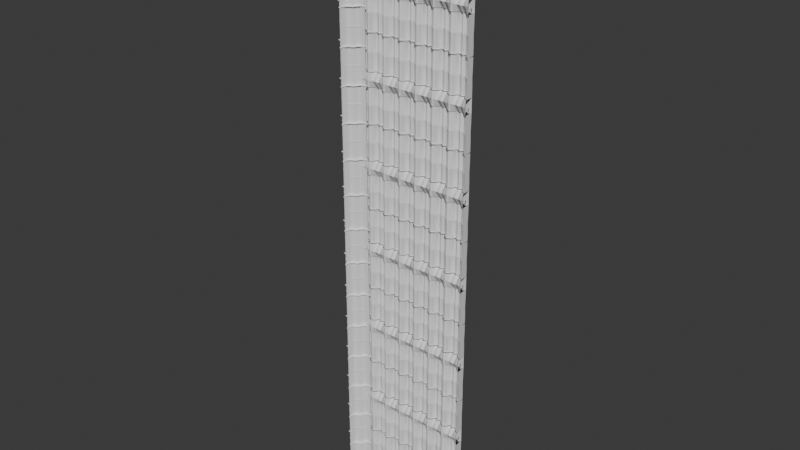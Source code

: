 # Source: Tower.blend  (saved by Blender 4.0.36; exported with 4.5.12 LTS)
import bpy
from mathutils import Matrix  # noqa: F401  (used for matrix-valued properties, if any)

bpy.ops.wm.read_factory_settings(use_empty=True)
scene = bpy.context.scene
scene.name = 'Scene'

# ---- collections
col_collection = bpy.data.collections.new('Collection'); scene.collection.children.link(col_collection)

# ---- materials (node trees are filled in below, after node groups)
mat_material = bpy.data.materials.new('Material')
mat_material.alpha_threshold = 0.0
mat_material.use_transparent_shadow = False
mat_material.roughness = 0.5
mat_material.line_color = (0.0, 0.0, 0.0, 1.0)

# ---- node groups
ng_auto_smooth = bpy.data.node_groups.new('Auto Smooth', 'GeometryNodeTree')
_s = ng_auto_smooth.interface.new_socket(name='Geometry', in_out='OUTPUT', socket_type='NodeSocketGeometry')
_s = ng_auto_smooth.interface.new_socket(name='Geometry', in_out='INPUT', socket_type='NodeSocketGeometry')
_s = ng_auto_smooth.interface.new_socket(name='Angle', in_out='INPUT', socket_type='NodeSocketFloat')
_s.subtype = 'ANGLE'
_s.min_value = 0.0
_s.max_value = 3.142
ng_auto_smooth.is_modifier = True
_N = ng_auto_smooth.nodes; _L = ng_auto_smooth.links
n0 = _N.new('NodeGroupOutput'); n0.name = 'Group Output'; n0.location = (480, -100)
n1 = _N.new('NodeGroupInput'); n1.name = 'Group Input'; n1.location = (-420, -300)
n2 = _N.new('NodeGroupInput'); n2.name = 'Group Input.001'; n2.location = (-60, -100)
n3 = _N.new('GeometryNodeSetShadeSmooth'); n3.name = 'Set Shade Smooth'; n3.location = (120, -100)
n3.domain = 'EDGE'
n4 = _N.new('GeometryNodeSetShadeSmooth'); n4.name = 'Set Shade Smooth.001'; n4.location = (300, -100)
n5 = _N.new('GeometryNodeInputMeshEdgeAngle'); n5.name = 'Edge Angle'; n5.location = (-420, -220)
n6 = _N.new('GeometryNodeInputEdgeSmooth'); n6.name = 'Is Edge Smooth'; n6.location = (-60, -160)
n7 = _N.new('GeometryNodeInputShadeSmooth'); n7.name = 'Is Face Smooth'; n7.location = (-240, -340)
n8 = _N.new('FunctionNodeBooleanMath'); n8.name = 'Boolean Math'; n8.location = (-60, -220)
n9 = _N.new('FunctionNodeCompare'); n9.name = 'Compare'; n9.location = (-240, -180)
n9.operation = 'LESS_EQUAL'
_L.new(n5.outputs[0], n9.inputs[0])
_L.new(n4.outputs[0], n0.inputs[0])
_L.new(n1.outputs[1], n9.inputs[1])
_L.new(n9.outputs[0], n8.inputs[0])
_L.new(n7.outputs[0], n8.inputs[1])
_L.new(n2.outputs[0], n3.inputs[0])
_L.new(n6.outputs[0], n3.inputs[1])
_L.new(n3.outputs[0], n4.inputs[0])
_L.new(n8.outputs[0], n3.inputs[2])
n0.is_active_output = True

# ---- material node trees
mat_material.use_nodes = True; mat_material.node_tree.nodes.clear()
_N = mat_material.node_tree.nodes; _L = mat_material.node_tree.links
n0 = _N.new('ShaderNodeOutputMaterial'); n0.name = 'Material Output'; n0.location = (300, 300)
n1 = _N.new('ShaderNodeBsdfPrincipled'); n1.name = 'Principled BSDF'; n1.location = (10, 300)
n1.inputs[3].default_value = 1.45
_L.new(n1.outputs[0], n0.inputs[0])
n0.is_active_output = True

# ---- world
world_world = bpy.data.worlds.new('World'); scene.world = world_world
world_world.use_nodes = True; world_world.node_tree.nodes.clear()
_N = world_world.node_tree.nodes; _L = world_world.node_tree.links
n0 = _N.new('ShaderNodeOutputWorld'); n0.name = 'World Output'; n0.location = (300, 300)
n1 = _N.new('ShaderNodeBackground'); n1.name = 'Background'; n1.location = (10, 300)
n1.inputs[0].default_value = (0.05088, 0.05088, 0.05088, 1.0)
_L.new(n1.outputs[0], n0.inputs[0])
n0.is_active_output = True
world_world.color = (0.05088, 0.05088, 0.05088)
world_world.use_sun_shadow = False
world_world.sun_shadow_jitter_overblur = 0.0

# ---- meshes
me_cube = bpy.data.meshes.new('Cube')
me_cube.from_pydata([(1.0, -0.2853, 0.0), (1.0, 0.6493, 0.0), (1.0, -0.2853, -3.987), (1.0, 0.6493, -3.987), (0.5, 0.237, 0.0), (0.0, 0.1909, 0.0), (0.5, -0.2853, -3.987), (0.0, -0.2853, -3.987), (0.0, 0.1909, -3.987), (0.5, 0.237, -3.987), (0.0, -0.2853, 0.0), (0.5, -0.2853, 0.0), (0.3765, 0.01661, 0.0), (0.3765, -0.2853, -3.987), (0.3765, 0.01661, -3.987), (0.3765, -0.2853, 0.0), (0.6667, 0.4234, -3.987), (0.8333, 0.4697, -3.987), (0.6667, -0.2853, 0.0), (0.8333, -0.2853, 0.0), (0.8333, 0.4697, 0.0), (0.6667, 0.4234, 0.0), (0.8333, -0.2853, -3.987), (0.6667, -0.2853, -3.987), (0.3012, -0.002556, 0.0), (0.2259, 0.01633, 0.0), (0.1506, 0.0656, 0.0), (0.07529, 0.1369, 0.0), (0.3012, -0.2853, -3.987), (0.2259, -0.2853, -3.987), (0.1506, -0.2853, -3.987), (0.07529, -0.2853, -3.987), (0.07529, 0.1369, -3.987), (0.1506, 0.0656, -3.987), (0.2259, 0.01633, -3.987), (0.3012, -0.002556, -3.987), (0.07529, -0.2853, 0.0), (0.1506, -0.2853, 0.0), (0.2259, -0.2853, 0.0), (0.3012, -0.2853, 0.0), (0.4382, 0.09079, -3.987), (0.4382, -0.2853, 0.0), (0.4382, 0.09079, 0.0), (0.4382, -0.2853, -3.987), (1.0, -0.2853, -0.9874), (1.0, -0.2408, -1.987), (1.0, -0.2853, -2.987), (1.0, 0.5196, -2.115), (1.0, 0.5641, -1.987), (1.0, 0.5196, -1.859), (0.0, 0.06121, -1.859), (0.0, 0.1057, -1.987), (0.0, 0.06121, -2.115), (0.5, 0.1073, -1.859), (0.5, 0.1518, -1.987), (0.5, 0.1073, -2.115), (0.5, -0.2853, -0.9874), (0.5, -0.2408, -1.987), (0.5, -0.2853, -2.987), (0.0, -0.2853, -0.9874), (0.0, -0.2408, -1.987), (0.0, -0.2853, -2.987), (0.3765, -0.2853, -0.9874), (0.3765, -0.2408, -1.987), (0.3765, -0.2853, -2.987), (0.3765, -0.1131, -1.859), (0.3765, -0.0686, -1.987), (0.3765, -0.1131, -2.115), (0.8333, -0.2853, -0.9874), (0.8333, -0.2408, -1.987), (0.8333, -0.2853, -2.987), (0.6667, -0.2853, -0.9874), (0.6667, -0.2408, -1.987), (0.6667, -0.2853, -2.987), (0.6667, 0.2937, -1.859), (0.6667, 0.3382, -1.987), (0.6667, 0.2937, -2.115), (0.8333, 0.34, -1.859), (0.8333, 0.3845, -1.987), (0.8333, 0.34, -2.115), (0.07529, 0.007168, -1.859), (0.07529, 0.05168, -1.987), (0.07529, 0.007168, -2.115), (0.1506, -0.06412, -1.859), (0.1506, -0.01961, -1.987), (0.1506, -0.06412, -2.115), (0.2259, -0.1134, -1.859), (0.2259, -0.06887, -1.987), (0.2259, -0.1134, -2.115), (0.3012, -0.1323, -1.859), (0.3012, -0.08776, -1.987), (0.3012, -0.1323, -2.115), (0.3012, -0.2853, -0.9874), (0.3012, -0.2408, -1.987), (0.3012, -0.2853, -2.987), (0.2259, -0.2853, -0.9874), (0.2259, -0.2408, -1.987), (0.2259, -0.2853, -2.987), (0.1506, -0.2853, -0.9874), (0.1506, -0.2408, -1.987), (0.1506, -0.2853, -2.987), (0.07529, -0.2853, -0.9874), (0.07529, -0.2408, -1.987), (0.07529, -0.2853, -2.987), (0.4382, -0.2853, -0.9874), (0.4382, -0.2408, -1.987), (0.4382, -0.2853, -2.987), (0.4382, -0.03893, -1.859), (0.4382, 0.005581, -1.987), (0.4382, -0.03893, -2.115), (1.0, -0.2853, -3.935), (0.0, 0.06121, -3.889), (0.5, 0.1073, -3.889), (0.5, -0.2853, -3.935), (0.0, -0.2853, -3.935), (0.3765, -0.2853, -3.935), (0.3765, -0.1131, -3.889), (0.8333, -0.2853, -3.935), (0.6667, -0.2853, -3.935), (0.6667, 0.2937, -3.889), (0.8333, 0.34, -3.889), (0.07529, 0.007168, -3.889), (0.1506, -0.06412, -3.889), (0.2259, -0.1134, -3.889), (0.3012, -0.1323, -3.889), (0.3012, -0.2853, -3.935), (0.2259, -0.2853, -3.935), (0.1506, -0.2853, -3.935), (0.07529, -0.2853, -3.935), (0.4382, -0.2853, -3.935), (0.4382, -0.03893, -3.889), (1.0, 0.5196, -3.889), (1.0, 0.5196, -0.1288), (1.0, -0.2853, -0.06291), (0.0, 0.06121, -0.1288), (0.5, 0.1073, -0.1288), (0.5, -0.2853, -0.06291), (0.0, -0.2853, -0.06291), (0.3765, -0.2853, -0.06291), (0.3765, -0.1131, -0.1288), (0.8333, -0.2853, -0.06291), (0.6667, -0.2853, -0.06291), (0.6667, 0.2937, -0.1288), (0.8333, 0.34, -0.1288), (0.07529, 0.007168, -0.1288), (0.1506, -0.06412, -0.1288), (0.2259, -0.1134, -0.1288), (0.3012, -0.1323, -0.1288), (0.3012, -0.2853, -0.06291), (0.2259, -0.2853, -0.06291), (0.1506, -0.2853, -0.06291), (0.07529, -0.2853, -0.06291), (0.4382, -0.2853, -0.06291), (0.4382, -0.03893, -0.1288), (1.0, 0.6493, -3.987), (0.0, 0.1909, -3.987), (0.5, 0.237, -3.987), (0.3765, 0.01661, -3.987), (0.6667, 0.4234, -3.987), (0.8333, 0.4697, -3.987), (0.07529, 0.1369, -3.987), (0.1506, 0.0656, -3.987), (0.2259, 0.01633, -3.987), (0.3012, -0.002556, -3.987), (0.4382, 0.09079, -3.987), (1.0, -0.2853, -4.749), (0.5, -0.2853, -4.749), (0.0, -0.2853, -4.749), (0.3765, -0.2853, -4.749), (0.8333, -0.2853, -4.749), (0.6667, -0.2853, -4.749), (0.3012, -0.2853, -4.749), (0.2259, -0.2853, -4.749), (0.1506, -0.2853, -4.749), (0.07529, -0.2853, -4.749), (0.4382, -0.2853, -4.749), (1.0, 0.6493, -4.749), (0.0, 0.6317, -4.749), (0.5, 0.6289, -4.749), (0.3765, 0.6285, -4.749), (0.6667, 0.6382, -4.749), (0.8333, 0.6447, -4.749), (0.07529, 0.6349, -4.749), (0.1506, 0.6349, -4.749), (0.2259, 0.6322, -4.749), (0.3012, 0.6299, -4.749), (0.4382, 0.628, -4.749)], [], [(120, 131, 3, 17), (131, 110, 2, 3), (20, 19, 0, 1), (42, 41, 11, 4), (130, 112, 9, 40), (16, 23, 6, 9), (32, 31, 7, 8), (118, 113, 6, 23), (128, 114, 7, 31), (129, 115, 13, 43), (40, 43, 13, 14), (124, 116, 14, 35), (24, 39, 15, 12), (110, 117, 22, 2), (117, 118, 23, 22), (3, 2, 22, 17), (17, 22, 23, 16), (4, 11, 18, 21), (21, 18, 19, 20), (112, 119, 16, 9), (119, 120, 17, 16), (5, 10, 36, 27), (27, 36, 37, 26), (26, 37, 38, 25), (25, 38, 39, 24), (111, 121, 32, 8), (121, 122, 33, 32), (122, 123, 34, 33), (123, 124, 35, 34), (115, 125, 28, 13), (125, 126, 29, 28), (126, 127, 30, 29), (127, 128, 31, 30), (14, 13, 28, 35), (35, 28, 29, 34), (34, 29, 30, 33), (33, 30, 31, 32), (9, 6, 43, 40), (113, 129, 43, 6), (116, 130, 40, 14), (12, 15, 41, 42), (139, 153, 107, 65), (65, 107, 108, 66), (66, 108, 109, 67), (136, 152, 104, 56), (56, 104, 105, 57), (57, 105, 106, 58), (150, 151, 101, 98), (98, 101, 102, 99), (99, 102, 103, 100), (149, 150, 98, 95), (95, 98, 99, 96), (96, 99, 100, 97), (148, 149, 95, 92), (92, 95, 96, 93), (93, 96, 97, 94), (138, 148, 92, 62), (62, 92, 93, 63), (63, 93, 94, 64), (146, 147, 89, 86), (86, 89, 90, 87), (87, 90, 91, 88), (145, 146, 86, 83), (83, 86, 87, 84), (84, 87, 88, 85), (144, 145, 83, 80), (80, 83, 84, 81), (81, 84, 85, 82), (134, 144, 80, 50), (50, 80, 81, 51), (51, 81, 82, 52), (142, 143, 77, 74), (74, 77, 78, 75), (75, 78, 79, 76), (135, 142, 74, 53), (53, 74, 75, 54), (54, 75, 76, 55), (140, 141, 71, 68), (68, 71, 72, 69), (69, 72, 73, 70), (133, 140, 68, 44), (44, 68, 69, 45), (45, 69, 70, 46), (147, 139, 65, 89), (89, 65, 66, 90), (90, 66, 67, 91), (152, 138, 62, 104), (104, 62, 63, 105), (105, 63, 64, 106), (151, 137, 59, 101), (101, 59, 60, 102), (102, 60, 61, 103), (141, 136, 56, 71), (71, 56, 57, 72), (72, 57, 58, 73), (153, 135, 53, 107), (107, 53, 54, 108), (108, 54, 55, 109), (132, 133, 44, 49), (49, 44, 45, 48), (48, 45, 46, 47), (143, 132, 49, 77), (77, 49, 48, 78), (78, 48, 47, 79), (67, 109, 130, 116), (58, 106, 129, 113), (100, 103, 128, 127), (97, 100, 127, 126), (94, 97, 126, 125), (64, 94, 125, 115), (88, 91, 124, 123), (85, 88, 123, 122), (82, 85, 122, 121), (52, 82, 121, 111), (76, 79, 120, 119), (55, 76, 119, 112), (70, 73, 118, 117), (46, 70, 117, 110), (91, 67, 116, 124), (106, 64, 115, 129), (103, 61, 114, 128), (73, 58, 113, 118), (109, 55, 112, 130), (47, 46, 110, 131), (79, 47, 131, 120), (20, 1, 132, 143), (1, 0, 133, 132), (42, 4, 135, 153), (18, 11, 136, 141), (36, 10, 137, 151), (41, 15, 138, 152), (24, 12, 139, 147), (0, 19, 140, 133), (19, 18, 141, 140), (4, 21, 142, 135), (21, 20, 143, 142), (5, 27, 144, 134), (27, 26, 145, 144), (26, 25, 146, 145), (25, 24, 147, 146), (15, 39, 148, 138), (39, 38, 149, 148), (38, 37, 150, 149), (37, 36, 151, 150), (11, 41, 152, 136), (12, 42, 153, 139), (3, 17, 159, 154), (34, 33, 161, 162), (9, 40, 164, 156), (35, 34, 162, 163), (9, 16, 158, 156), (8, 32, 160, 155), (14, 40, 164, 157), (14, 35, 163, 157), (16, 17, 159, 158), (33, 32, 160, 161), (155, 160, 182, 177), (23, 6, 166, 170), (161, 160, 182, 183), (31, 7, 167, 174), (162, 161, 183, 184), (154, 159, 181, 176), (163, 162, 184, 185), (28, 13, 168, 171), (156, 164, 186, 178), (22, 2, 165, 169), (157, 164, 186, 179), (29, 28, 171, 172), (157, 163, 185, 179), (6, 43, 175, 166), (23, 22, 169, 170), (30, 29, 172, 173), (156, 158, 180, 178), (13, 43, 175, 168), (31, 30, 173, 174), (158, 159, 181, 180)])
me_cube.polygons.foreach_set('use_smooth', [True] * 176)
_uv = me_cube.uv_layers.new(name='UVMap')
_uv.uv.foreach_set('vector', [0.3542, 0.7467, 0.375, 0.7467, 0.375, 0.75, 0.3542, 0.75, 0.375, 0.7467, 0.625, 0.7467, 0.625, 0.75, 0.375, 0.75, 0.375, 0.4792, 0.625, 0.4792, 0.625, 0.5, 0.375, 0.5, 0.375, 0.4298, 0.625, 0.4298, 0.625, 0.4375, 0.375, 0.4375, 0.3048, 0.7467, 0.3125, 0.7467, 0.3125, 0.75, 0.3048, 0.75, 0.375, 0.7917, 0.625, 0.7917, 0.625, 0.8125, 0.375, 0.8125, 0.375, 0.8656, 0.625, 0.8656, 0.625, 0.875, 0.375, 0.875, 0.6667, 0.7467, 0.6875, 0.7467, 0.6875, 0.75, 0.6667, 0.75, 0.7406, 0.7467, 0.75, 0.7467, 0.75, 0.75, 0.7406, 0.75, 0.6952, 0.7467, 0.7029, 0.7467, 0.7029, 0.75, 0.6952, 0.75, 0.375, 0.8202, 0.625, 0.8202, 0.625, 0.8279, 0.375, 0.8279, 0.2876, 0.7467, 0.2971, 0.7467, 0.2971, 0.75, 0.2876, 0.75, 0.375, 0.4126, 0.625, 0.4126, 0.625, 0.4221, 0.375, 0.4221, 0.625, 0.7467, 0.6458, 0.7467, 0.6458, 0.75, 0.625, 0.75, 0.6458, 0.7467, 0.6667, 0.7467, 0.6667, 0.75, 0.6458, 0.75, 0.375, 0.75, 0.625, 0.75, 0.625, 0.7708, 0.375, 0.7708, 0.375, 0.7708, 0.625, 0.7708, 0.625, 0.7917, 0.375, 0.7917, 0.375, 0.4375, 0.625, 0.4375, 0.625, 0.4583, 0.375, 0.4583, 0.375, 0.4583, 0.625, 0.4583, 0.625, 0.4792, 0.375, 0.4792, 0.3125, 0.7467, 0.3333, 0.7467, 0.3333, 0.75, 0.3125, 0.75, 0.3333, 0.7467, 0.3542, 0.7467, 0.3542, 0.75, 0.3333, 0.75, 0.375, 0.375, 0.625, 0.375, 0.625, 0.3844, 0.375, 0.3844, 0.375, 0.3844, 0.625, 0.3844, 0.625, 0.3938, 0.375, 0.3938, 0.375, 0.3938, 0.625, 0.3938, 0.625, 0.4032, 0.375, 0.4032, 0.375, 0.4032, 0.625, 0.4032, 0.625, 0.4126, 0.375, 0.4126, 0.25, 0.7467, 0.2594, 0.7467, 0.2594, 0.75, 0.25, 0.75, 0.2594, 0.7467, 0.2688, 0.7467, 0.2688, 0.75, 0.2594, 0.75, 0.2688, 0.7467, 0.2782, 0.7467, 0.2782, 0.75, 0.2688, 0.75, 0.2782, 0.7467, 0.2876, 0.7467, 0.2876, 0.75, 0.2782, 0.75, 0.7029, 0.7467, 0.7124, 0.7467, 0.7124, 0.75, 0.7029, 0.75, 0.7124, 0.7467, 0.7218, 0.7467, 0.7218, 0.75, 0.7124, 0.75, 0.7218, 0.7467, 0.7312, 0.7467, 0.7312, 0.75, 0.7218, 0.75, 0.7312, 0.7467, 0.7406, 0.7467, 0.7406, 0.75, 0.7312, 0.75, 0.375, 0.8279, 0.625, 0.8279, 0.625, 0.8374, 0.375, 0.8374, 0.375, 0.8374, 0.625, 0.8374, 0.625, 0.8468, 0.375, 0.8468, 0.375, 0.8468, 0.625, 0.8468, 0.625, 0.8562, 0.375, 0.8562, 0.375, 0.8562, 0.625, 0.8562, 0.625, 0.8656, 0.375, 0.8656, 0.375, 0.8125, 0.625, 0.8125, 0.625, 0.8202, 0.375, 0.8202, 0.6875, 0.7467, 0.6952, 0.7467, 0.6952, 0.75, 0.6875, 0.75, 0.2971, 0.7467, 0.3048, 0.7467, 0.3048, 0.75, 0.2971, 0.75, 0.375, 0.4221, 0.625, 0.4221, 0.625, 0.4298, 0.375, 0.4298, 0.2971, 0.5047, 0.3048, 0.5047, 0.3048, 0.5625, 0.2971, 0.5625, 0.2971, 0.5625, 0.3048, 0.5625, 0.3048, 0.625, 0.2971, 0.625, 0.2971, 0.625, 0.3048, 0.625, 0.3048, 0.6875, 0.2971, 0.6875, 0.6875, 0.5047, 0.6952, 0.5047, 0.6952, 0.5625, 0.6875, 0.5625, 0.6875, 0.5625, 0.6952, 0.5625, 0.6952, 0.625, 0.6875, 0.625, 0.6875, 0.625, 0.6952, 0.625, 0.6952, 0.6875, 0.6875, 0.6875, 0.7312, 0.5047, 0.7406, 0.5047, 0.7406, 0.5625, 0.7312, 0.5625, 0.7312, 0.5625, 0.7406, 0.5625, 0.7406, 0.625, 0.7312, 0.625, 0.7312, 0.625, 0.7406, 0.625, 0.7406, 0.6875, 0.7312, 0.6875, 0.7218, 0.5047, 0.7312, 0.5047, 0.7312, 0.5625, 0.7218, 0.5625, 0.7218, 0.5625, 0.7312, 0.5625, 0.7312, 0.625, 0.7218, 0.625, 0.7218, 0.625, 0.7312, 0.625, 0.7312, 0.6875, 0.7218, 0.6875, 0.7124, 0.5047, 0.7218, 0.5047, 0.7218, 0.5625, 0.7124, 0.5625, 0.7124, 0.5625, 0.7218, 0.5625, 0.7218, 0.625, 0.7124, 0.625, 0.7124, 0.625, 0.7218, 0.625, 0.7218, 0.6875, 0.7124, 0.6875, 0.7029, 0.5047, 0.7124, 0.5047, 0.7124, 0.5625, 0.7029, 0.5625, 0.7029, 0.5625, 0.7124, 0.5625, 0.7124, 0.625, 0.7029, 0.625, 0.7029, 0.625, 0.7124, 0.625, 0.7124, 0.6875, 0.7029, 0.6875, 0.2782, 0.5047, 0.2876, 0.5047, 0.2876, 0.5625, 0.2782, 0.5625, 0.2782, 0.5625, 0.2876, 0.5625, 0.2876, 0.625, 0.2782, 0.625, 0.2782, 0.625, 0.2876, 0.625, 0.2876, 0.6875, 0.2782, 0.6875, 0.2688, 0.5047, 0.2782, 0.5047, 0.2782, 0.5625, 0.2688, 0.5625, 0.2688, 0.5625, 0.2782, 0.5625, 0.2782, 0.625, 0.2688, 0.625, 0.2688, 0.625, 0.2782, 0.625, 0.2782, 0.6875, 0.2688, 0.6875, 0.2594, 0.5047, 0.2688, 0.5047, 0.2688, 0.5625, 0.2594, 0.5625, 0.2594, 0.5625, 0.2688, 0.5625, 0.2688, 0.625, 0.2594, 0.625, 0.2594, 0.625, 0.2688, 0.625, 0.2688, 0.6875, 0.2594, 0.6875, 0.25, 0.5047, 0.2594, 0.5047, 0.2594, 0.5625, 0.25, 0.5625, 0.25, 0.5625, 0.2594, 0.5625, 0.2594, 0.625, 0.25, 0.625, 0.25, 0.625, 0.2594, 0.625, 0.2594, 0.6875, 0.25, 0.6875, 0.3333, 0.5047, 0.3542, 0.5047, 0.3542, 0.5625, 0.3333, 0.5625, 0.3333, 0.5625, 0.3542, 0.5625, 0.3542, 0.625, 0.3333, 0.625, 0.3333, 0.625, 0.3542, 0.625, 0.3542, 0.6875, 0.3333, 0.6875, 0.3125, 0.5047, 0.3333, 0.5047, 0.3333, 0.5625, 0.3125, 0.5625, 0.3125, 0.5625, 0.3333, 0.5625, 0.3333, 0.625, 0.3125, 0.625, 0.3125, 0.625, 0.3333, 0.625, 0.3333, 0.6875, 0.3125, 0.6875, 0.6458, 0.5047, 0.6667, 0.5047, 0.6667, 0.5625, 0.6458, 0.5625, 0.6458, 0.5625, 0.6667, 0.5625, 0.6667, 0.625, 0.6458, 0.625, 0.6458, 0.625, 0.6667, 0.625, 0.6667, 0.6875, 0.6458, 0.6875, 0.625, 0.5047, 0.6458, 0.5047, 0.6458, 0.5625, 0.625, 0.5625, 0.625, 0.5625, 0.6458, 0.5625, 0.6458, 0.625, 0.625, 0.625, 0.625, 0.625, 0.6458, 0.625, 0.6458, 0.6875, 0.625, 0.6875, 0.2876, 0.5047, 0.2971, 0.5047, 0.2971, 0.5625, 0.2876, 0.5625, 0.2876, 0.5625, 0.2971, 0.5625, 0.2971, 0.625, 0.2876, 0.625, 0.2876, 0.625, 0.2971, 0.625, 0.2971, 0.6875, 0.2876, 0.6875, 0.6952, 0.5047, 0.7029, 0.5047, 0.7029, 0.5625, 0.6952, 0.5625, 0.6952, 0.5625, 0.7029, 0.5625, 0.7029, 0.625, 0.6952, 0.625, 0.6952, 0.625, 0.7029, 0.625, 0.7029, 0.6875, 0.6952, 0.6875, 0.7406, 0.5047, 0.75, 0.5047, 0.75, 0.5625, 0.7406, 0.5625, 0.7406, 0.5625, 0.75, 0.5625, 0.75, 0.625, 0.7406, 0.625, 0.7406, 0.625, 0.75, 0.625, 0.75, 0.6875, 0.7406, 0.6875, 0.6667, 0.5047, 0.6875, 0.5047, 0.6875, 0.5625, 0.6667, 0.5625, 0.6667, 0.5625, 0.6875, 0.5625, 0.6875, 0.625, 0.6667, 0.625, 0.6667, 0.625, 0.6875, 0.625, 0.6875, 0.6875, 0.6667, 0.6875, 0.3048, 0.5047, 0.3125, 0.5047, 0.3125, 0.5625, 0.3048, 0.5625, 0.3048, 0.5625, 0.3125, 0.5625, 0.3125, 0.625, 0.3048, 0.625, 0.3048, 0.625, 0.3125, 0.625, 0.3125, 0.6875, 0.3048, 0.6875, 0.375, 0.5047, 0.625, 0.5047, 0.625, 0.5625, 0.375, 0.5625, 0.375, 0.5625, 0.625, 0.5625, 0.625, 0.625, 0.375, 0.625, 0.375, 0.625, 0.625, 0.625, 0.625, 0.6875, 0.375, 0.6875, 0.3542, 0.5047, 0.375, 0.5047, 0.375, 0.5625, 0.3542, 0.5625, 0.3542, 0.5625, 0.375, 0.5625, 0.375, 0.625, 0.3542, 0.625, 0.3542, 0.625, 0.375, 0.625, 0.375, 0.6875, 0.3542, 0.6875, 0.2971, 0.6875, 0.3048, 0.6875, 0.3048, 0.7467, 0.2971, 0.7467, 0.6875, 0.6875, 0.6952, 0.6875, 0.6952, 0.7467, 0.6875, 0.7467, 0.7312, 0.6875, 0.7406, 0.6875, 0.7406, 0.7467, 0.7312, 0.7467, 0.7218, 0.6875, 0.7312, 0.6875, 0.7312, 0.7467, 0.7218, 0.7467, 0.7124, 0.6875, 0.7218, 0.6875, 0.7218, 0.7467, 0.7124, 0.7467, 0.7029, 0.6875, 0.7124, 0.6875, 0.7124, 0.7467, 0.7029, 0.7467, 0.2782, 0.6875, 0.2876, 0.6875, 0.2876, 0.7467, 0.2782, 0.7467, 0.2688, 0.6875, 0.2782, 0.6875, 0.2782, 0.7467, 0.2688, 0.7467, 0.2594, 0.6875, 0.2688, 0.6875, 0.2688, 0.7467, 0.2594, 0.7467, 0.25, 0.6875, 0.2594, 0.6875, 0.2594, 0.7467, 0.25, 0.7467, 0.3333, 0.6875, 0.3542, 0.6875, 0.3542, 0.7467, 0.3333, 0.7467, 0.3125, 0.6875, 0.3333, 0.6875, 0.3333, 0.7467, 0.3125, 0.7467, 0.6458, 0.6875, 0.6667, 0.6875, 0.6667, 0.7467, 0.6458, 0.7467, 0.625, 0.6875, 0.6458, 0.6875, 0.6458, 0.7467, 0.625, 0.7467, 0.2876, 0.6875, 0.2971, 0.6875, 0.2971, 0.7467, 0.2876, 0.7467, 0.6952, 0.6875, 0.7029, 0.6875, 0.7029, 0.7467, 0.6952, 0.7467, 0.7406, 0.6875, 0.75, 0.6875, 0.75, 0.7467, 0.7406, 0.7467, 0.6667, 0.6875, 0.6875, 0.6875, 0.6875, 0.7467, 0.6667, 0.7467, 0.3048, 0.6875, 0.3125, 0.6875, 0.3125, 0.7467, 0.3048, 0.7467, 0.375, 0.6875, 0.625, 0.6875, 0.625, 0.7467, 0.375, 0.7467, 0.3542, 0.6875, 0.375, 0.6875, 0.375, 0.7467, 0.3542, 0.7467, 0.3542, 0.5, 0.375, 0.5, 0.375, 0.5047, 0.3542, 0.5047, 0.375, 0.5, 0.625, 0.5, 0.625, 0.5047, 0.375, 0.5047, 0.3048, 0.5, 0.3125, 0.5, 0.3125, 0.5047, 0.3048, 0.5047, 0.6667, 0.5, 0.6875, 0.5, 0.6875, 0.5047, 0.6667, 0.5047, 0.7406, 0.5, 0.75, 0.5, 0.75, 0.5047, 0.7406, 0.5047, 0.6952, 0.5, 0.7029, 0.5, 0.7029, 0.5047, 0.6952, 0.5047, 0.2876, 0.5, 0.2971, 0.5, 0.2971, 0.5047, 0.2876, 0.5047, 0.625, 0.5, 0.6458, 0.5, 0.6458, 0.5047, 0.625, 0.5047, 0.6458, 0.5, 0.6667, 0.5, 0.6667, 0.5047, 0.6458, 0.5047, 0.3125, 0.5, 0.3333, 0.5, 0.3333, 0.5047, 0.3125, 0.5047, 0.3333, 0.5, 0.3542, 0.5, 0.3542, 0.5047, 0.3333, 0.5047, 0.25, 0.5, 0.2594, 0.5, 0.2594, 0.5047, 0.25, 0.5047, 0.2594, 0.5, 0.2688, 0.5, 0.2688, 0.5047, 0.2594, 0.5047, 0.2688, 0.5, 0.2782, 0.5, 0.2782, 0.5047, 0.2688, 0.5047, 0.2782, 0.5, 0.2876, 0.5, 0.2876, 0.5047, 0.2782, 0.5047, 0.7029, 0.5, 0.7124, 0.5, 0.7124, 0.5047, 0.7029, 0.5047, 0.7124, 0.5, 0.7218, 0.5, 0.7218, 0.5047, 0.7124, 0.5047, 0.7218, 0.5, 0.7312, 0.5, 0.7312, 0.5047, 0.7218, 0.5047, 0.7312, 0.5, 0.7406, 0.5, 0.7406, 0.5047, 0.7312, 0.5047, 0.6875, 0.5, 0.6952, 0.5, 0.6952, 0.5047, 0.6875, 0.5047, 0.2971, 0.5, 0.3048, 0.5, 0.3048, 0.5047, 0.2971, 0.5047, 0.375, 0.75, 0.3542, 0.75, 0.3542, 0.75, 0.375, 0.75, 0.2782, 0.75, 0.2688, 0.75, 0.2688, 0.75, 0.2782, 0.75, 0.3125, 0.75, 0.3048, 0.75, 0.3048, 0.75, 0.3125, 0.75, 0.2876, 0.75, 0.2782, 0.75, 0.2782, 0.75, 0.2876, 0.75, 0.375, 0.8125, 0.375, 0.7917, 0.375, 0.7917, 0.375, 0.8125, 0.375, 0.875, 0.375, 0.8656, 0.375, 0.8656, 0.375, 0.875, 0.375, 0.8279, 0.375, 0.8202, 0.375, 0.8202, 0.375, 0.8279, 0.2971, 0.75, 0.2876, 0.75, 0.2876, 0.75, 0.2971, 0.75, 0.375, 0.7917, 0.375, 0.7708, 0.375, 0.7708, 0.375, 0.7917, 0.2688, 0.75, 0.2594, 0.75, 0.2594, 0.75, 0.2688, 0.75, 0.375, 0.875, 0.375, 0.8656, 0.375, 0.8656, 0.375, 0.875, 0.625, 0.7917, 0.625, 0.8125, 0.625, 0.8125, 0.625, 0.7917, 0.2688, 0.75, 0.2594, 0.75, 0.2594, 0.75, 0.2688, 0.75, 0.625, 0.8656, 0.625, 0.875, 0.625, 0.875, 0.625, 0.8656, 0.2782, 0.75, 0.2688, 0.75, 0.2688, 0.75, 0.2782, 0.75, 0.375, 0.75, 0.3542, 0.75, 0.3542, 0.75, 0.375, 0.75, 0.2876, 0.75, 0.2782, 0.75, 0.2782, 0.75, 0.2876, 0.75, 0.7124, 0.75, 0.7029, 0.75, 0.7029, 0.75, 0.7124, 0.75, 0.3125, 0.75, 0.3048, 0.75, 0.3048, 0.75, 0.3125, 0.75, 0.6458, 0.75, 0.625, 0.75, 0.625, 0.75, 0.6458, 0.75, 0.375, 0.8279, 0.375, 0.8202, 0.375, 0.8202, 0.375, 0.8279, 0.7218, 0.75, 0.7124, 0.75, 0.7124, 0.75, 0.7218, 0.75, 0.2971, 0.75, 0.2876, 0.75, 0.2876, 0.75, 0.2971, 0.75, 0.625, 0.8125, 0.625, 0.8202, 0.625, 0.8202, 0.625, 0.8125, 0.6667, 0.75, 0.6458, 0.75, 0.6458, 0.75, 0.6667, 0.75, 0.7312, 0.75, 0.7218, 0.75, 0.7218, 0.75, 0.7312, 0.75, 0.375, 0.8125, 0.375, 0.7917, 0.375, 0.7917, 0.375, 0.8125, 0.7029, 0.75, 0.6952, 0.75, 0.6952, 0.75, 0.7029, 0.75, 0.7406, 0.75, 0.7312, 0.75, 0.7312, 0.75, 0.7406, 0.75, 0.375, 0.7917, 0.375, 0.7708, 0.375, 0.7708, 0.375, 0.7917])
me_cube.materials.append(mat_material)
me_cube.use_mirror_vertex_groups = False
me_cube.update()
me_cylinder = bpy.data.meshes.new('Cylinder')
me_cylinder.from_pydata([(1.028, 0.0, 0.0), (1.252, 0.0, 2.0), (0.0, -1.0, 1.872), (1.0, 0.0, 1.872), (0.0, -1.028, 0.0), (0.0, -1.252, 2.0), (0.8347, -0.4699, 0.0), (0.4721, -0.8349, 0.0), (0.9351, -0.6435, 0.0), (0.751, -0.6183, 0.0), (1.189, -1.189, 0.0), (0.6161, -0.7522, 0.0), (0.6146, -0.8925, 0.0), (0.4641, -1.077, 2.0), (1.075, -0.4452, 2.0), (0.7393, -1.1, 2.0), (0.7186, -0.9714, 2.0), (1.36, -1.36, 2.0), (0.9613, -0.7381, 2.0), (1.141, -0.7704, 2.0), (0.4731, -0.804, 1.872), (0.5988, -0.8661, 1.872), (0.6031, -0.7242, 1.872), (1.167, -1.167, 1.872), (0.7242, -0.6031, 1.872), (0.9089, -0.6273, 1.872), (0.804, -0.4731, 1.872), (1.0, 0.0, 0.1365), (0.6031, -0.7242, 0.1365), (0.5988, -0.8661, 0.1365), (0.0, -1.0, 0.1365), (0.4731, -0.804, 0.1365), (1.167, -1.167, 0.1365), (0.7242, -0.6031, 0.1365), (0.9089, -0.6273, 0.1365), (0.804, -0.4731, 0.1365)], [], [(20, 13, 5, 2), (27, 3, 26, 35), (31, 7, 12, 29), (29, 12, 11, 28), (28, 11, 10, 32), (32, 10, 9, 33), (33, 9, 8, 34), (34, 8, 6, 35), (3, 1, 14, 26), (19, 25, 26, 14), (18, 24, 25, 19), (17, 23, 24, 18), (16, 22, 23, 17), (15, 21, 22, 16), (13, 20, 21, 15), (31, 20, 2, 30), (7, 31, 30, 4), (25, 34, 35, 26), (24, 33, 34, 25), (23, 32, 33, 24), (22, 28, 32, 23), (21, 29, 28, 22), (20, 31, 29, 21), (0, 27, 35, 6)])
_uv = me_cylinder.uv_layers.new(name='UVMap')
_uv.uv.foreach_set('vector', [0.5836, 0.9679, 0.5836, 1.0, 0.5, 1.0, 0.5, 0.9679, 0.75, 0.5341, 0.75, 0.9679, 0.6664, 0.9679, 0.6664, 0.5341, 0.5836, 0.5341, 0.5836, 0.5, 0.5953, 0.5, 0.5953, 0.5341, 0.5953, 0.5341, 0.5953, 0.5, 0.6082, 0.5, 0.6082, 0.5341, 0.6082, 0.5341, 0.6082, 0.5, 0.625, 0.5, 0.625, 0.5341, 0.625, 0.5341, 0.625, 0.5, 0.6418, 0.5, 0.6418, 0.5341, 0.6418, 0.5341, 0.6418, 0.5, 0.6547, 0.5, 0.6547, 0.5341, 0.6547, 0.5341, 0.6547, 0.5, 0.6664, 0.5, 0.6664, 0.5341, 0.75, 0.9679, 0.75, 1.0, 0.6664, 1.0, 0.6664, 0.9679, 0.6547, 1.0, 0.6547, 0.9679, 0.6664, 0.9679, 0.6664, 1.0, 0.6418, 1.0, 0.6418, 0.9679, 0.6547, 0.9679, 0.6547, 1.0, 0.625, 1.0, 0.625, 0.9679, 0.6418, 0.9679, 0.6418, 1.0, 0.6082, 1.0, 0.6082, 0.9679, 0.625, 0.9679, 0.625, 1.0, 0.5953, 1.0, 0.5953, 0.9679, 0.6082, 0.9679, 0.6082, 1.0, 0.5836, 1.0, 0.5836, 0.9679, 0.5953, 0.9679, 0.5953, 1.0, 0.5836, 0.5341, 0.5836, 0.9679, 0.5, 0.9679, 0.5, 0.5341, 0.5836, 0.5, 0.5836, 0.5341, 0.5, 0.5341, 0.5, 0.5, 0.6547, 0.9679, 0.6547, 0.5341, 0.6664, 0.5341, 0.6664, 0.9679, 0.6418, 0.9679, 0.6418, 0.5341, 0.6547, 0.5341, 0.6547, 0.9679, 0.625, 0.9679, 0.625, 0.5341, 0.6418, 0.5341, 0.6418, 0.9679, 0.6082, 0.9679, 0.6082, 0.5341, 0.625, 0.5341, 0.625, 0.9679, 0.5953, 0.9679, 0.5953, 0.5341, 0.6082, 0.5341, 0.6082, 0.9679, 0.5836, 0.9679, 0.5836, 0.5341, 0.5953, 0.5341, 0.5953, 0.9679, 0.75, 0.5, 0.75, 0.5341, 0.6664, 0.5341, 0.6664, 0.5])
me_cylinder.update()

# ---- objects
ob_wall = bpy.data.objects.new('wall', me_cube)
ob_cylinder = bpy.data.objects.new('Cylinder', me_cylinder)

# ---- transforms, parenting, visibility, modifiers, constraints
ob_wall.location = (1.0, 0.5019, 5.0)
ob_wall.rotation_euler = (-2.849e-14, -3.142, 3.142)
ob_wall.lock_rotations_4d = False
ob_wall.empty_display_type = 'ARROWS'
ob_wall.lineart.crease_threshold = 0.0
_m = ob_wall.modifiers.new('Mirror', 'MIRROR')
_m.use_clip = True
_m = ob_wall.modifiers.new('Array', 'ARRAY')
_m.count = 7
_m = ob_wall.modifiers.new('Mirror.001', 'MIRROR')
_m.use_axis = (False, False, True)
_m.use_clip = True
_m = ob_wall.modifiers.new('Array.001', 'ARRAY')
_m.count = 7
_m.relative_offset_displace = (0.0, 0.0, -1.0)
_m = ob_wall.modifiers.new('Auto Smooth', 'NODES')
_m.node_group = ng_auto_smooth
_gi = [s.identifier for s in ng_auto_smooth.interface.items_tree if s.item_type == 'SOCKET' and s.in_out == 'INPUT']
_m[_gi[1]] = 0.5236  # Angle
ob_cylinder.location = (0.0, 0.0, 1.0)
ob_cylinder.rotation_euler = (0.0, -0.0, 0.7854)
_m = ob_cylinder.modifiers.new('Mirror', 'MIRROR')
_m.use_axis = (True, True, False)
_m.use_clip = True
_m = ob_cylinder.modifiers.new('Mirror.001', 'MIRROR')
_m.use_axis = (False, False, True)
_m = ob_cylinder.modifiers.new('Array', 'ARRAY')
_m.count = 17
_m.relative_offset_displace = (0.0, 0.0, 1.0)

# ---- collection membership
col_collection.objects.link(ob_wall)
col_collection.objects.link(ob_cylinder)

# ---- scene / render settings (as saved in the file)
scene.frame_start = 1; scene.frame_end = 250; scene.frame_set(1)
scene.render.engine = 'BLENDER_EEVEE_NEXT'
scene.cycles.sampling_pattern = 'TABULATED_SOBOL'
bpy.context.view_layer.update()

# ---- added for rendering (the .blend has no active camera and no usable light): camera, sun
cam_auto = bpy.data.cameras.new('AutoCamera')
cam_auto.lens = 50.0
cam_auto.sensor_width = 36.0
cam_auto.clip_end = 1135.75
ob_auto_camera = bpy.data.objects.new('AutoCamera', cam_auto)
scene.collection.objects.link(ob_auto_camera)
ob_auto_camera.location = (70.7535, -77.6581, 84.7721)
ob_auto_camera.rotation_euler = (1.09748, -7.21219e-08, 0.694738)
scene.camera = ob_auto_camera
light_auto_sun = bpy.data.lights.new('AutoSun', 'SUN')
light_auto_sun.energy = 3.0
light_auto_sun.angle = 0.0523599
ob_auto_sun = bpy.data.objects.new('AutoSun', light_auto_sun)
scene.collection.objects.link(ob_auto_sun)
ob_auto_sun.rotation_euler = (0.872665, 0.174533, 0.523599)
bpy.context.view_layer.update()
